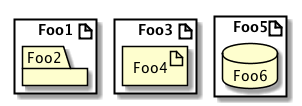

The diagram above was rendered by PlantUML. Its source (embedded in the PNG):
@startuml
artifact Foo1 {
  folder Foo2
}

artifact Foo3 {
  artifact Foo4
}

artifact Foo5 {
  database Foo6
}
@enduml